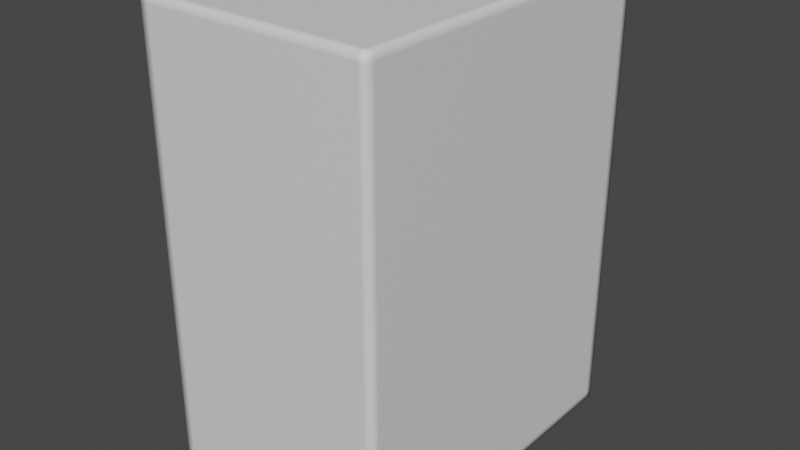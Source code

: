 # Source: Cigarettes.blend  (saved by Blender 3.3.6; exported with 4.5.12 LTS)
import bpy
from mathutils import Matrix  # noqa: F401  (used for matrix-valued properties, if any)

bpy.ops.wm.read_factory_settings(use_empty=True)
scene = bpy.context.scene
scene.name = 'Scene'

# ---- collections
col_collection = bpy.data.collections.new('Collection'); scene.collection.children.link(col_collection)

# ---- materials (node trees are filled in below, after node groups)
mat_material = bpy.data.materials.new('Material')
mat_material.alpha_threshold = 0.0
mat_material.use_transparent_shadow = False
mat_material.roughness = 0.5
mat_material.line_color = (0.0, 0.0, 0.0, 1.0)

# ---- material node trees
mat_material.use_nodes = True; mat_material.node_tree.nodes.clear()
_N = mat_material.node_tree.nodes; _L = mat_material.node_tree.links
n0 = _N.new('ShaderNodeOutputMaterial'); n0.name = 'Material Output'; n0.location = (300, 300)
n1 = _N.new('ShaderNodeBsdfPrincipled'); n1.name = 'Principled BSDF'; n1.location = (10, 300)
n1.distribution = 'GGX'
n1.subsurface_method = 'RANDOM_WALK_SKIN'
n1.inputs[3].default_value = 1.45
n1.inputs[27].default_value = (0.0, 0.0, 0.0, 1.0)
n1.inputs[28].default_value = 1.0
_L.new(n1.outputs[0], n0.inputs[0])
n0.is_active_output = True

# ---- world
world_world = bpy.data.worlds.new('World'); scene.world = world_world
world_world.use_nodes = True; world_world.node_tree.nodes.clear()
_N = world_world.node_tree.nodes; _L = world_world.node_tree.links
n0 = _N.new('ShaderNodeOutputWorld'); n0.name = 'World Output'; n0.location = (300, 300)
n1 = _N.new('ShaderNodeBackground'); n1.name = 'Background'; n1.location = (10, 300)
n1.inputs[0].default_value = (0.05088, 0.05088, 0.05088, 1.0)
_L.new(n1.outputs[0], n0.inputs[0])
n0.is_active_output = True
world_world.color = (0.05088, 0.05088, 0.05088)
world_world.use_sun_shadow = False
world_world.sun_shadow_jitter_overblur = 0.0

# ---- meshes
me_cube = bpy.data.meshes.new('Cube')
me_cube.from_pydata([(0.5, 0.75, 1.0), (0.5, 0.75, -1.0), (0.5, -0.75, 1.0), (0.5, -0.75, -1.0), (-0.5, 0.75, 1.0), (-0.5, 0.75, -1.0), (-0.5, -0.75, 1.0), (-0.5, -0.75, -1.0), (-0.5, 0.7125, -1.0), (-0.5, -0.7125, -1.0), (0.5, 0.7125, 1.0), (0.5, -0.7125, 1.0), (-0.5, -0.7125, 1.0), (-0.5, 0.7125, 1.0), (0.5, -0.7125, -1.0), (0.5, 0.7125, -1.0), (0.5, 0.75, 0.9667), (0.5, 0.75, -0.9667), (-0.5, -0.75, -0.9667), (-0.5, -0.75, 0.9667), (0.5, -0.75, 0.9667), (0.5, -0.75, -0.9667), (-0.5, 0.75, 0.9667), (-0.5, 0.75, -0.9667), (0.5, 0.7125, 0.9667), (0.5, 0.7125, -0.9667), (0.5, -0.7125, 0.9667), (0.5, -0.7125, -0.9667), (-0.5, -0.7125, 0.9667), (-0.5, -0.7125, -0.9667), (-0.5, 0.7125, 0.9667), (-0.5, 0.7125, -0.9667), (0.4667, 0.75, -1.0), (-0.4667, 0.75, -1.0), (0.4667, -0.75, 1.0), (-0.4667, -0.75, 1.0), (-0.4667, -0.75, -1.0), (0.4667, -0.75, -1.0), (-0.4667, 0.75, 1.0), (0.4667, 0.75, 1.0), (0.4667, 0.7125, -1.0), (-0.4667, 0.7125, -1.0), (0.4667, -0.7125, -1.0), (-0.4667, -0.7125, -1.0), (-0.4667, 0.7125, 1.0), (0.4667, 0.7125, 1.0), (-0.4667, -0.7125, 1.0), (0.4667, -0.7125, 1.0), (-0.4667, 0.75, -0.9667), (0.4667, 0.75, -0.9667), (-0.4667, 0.75, 0.9667), (0.4667, 0.75, 0.9667), (0.4667, -0.75, -0.9667), (-0.4667, -0.75, -0.9667), (0.4667, -0.75, 0.9667), (-0.4667, -0.75, 0.9667)], [], [(46, 12, 6, 35), (55, 35, 6, 19), (30, 13, 4, 22), (42, 14, 3, 37), (26, 11, 2, 20), (51, 39, 0, 16), (16, 0, 10, 24), (24, 10, 11, 26), (32, 1, 15, 40), (40, 15, 14, 42), (19, 6, 12, 28), (28, 12, 13, 30), (38, 4, 13, 44), (44, 13, 12, 46), (9, 29, 31, 8), (29, 28, 30, 31), (7, 18, 29, 9), (18, 19, 28, 29), (15, 25, 27, 14), (25, 24, 26, 27), (1, 17, 25, 15), (17, 16, 24, 25), (32, 49, 17, 1), (49, 51, 16, 17), (14, 27, 21, 3), (27, 26, 20, 21), (8, 31, 23, 5), (31, 30, 22, 23), (36, 53, 18, 7), (53, 55, 19, 18), (21, 20, 54, 52), (52, 54, 55, 53), (3, 21, 52, 37), (37, 52, 53, 36), (23, 22, 50, 48), (48, 50, 51, 49), (5, 23, 48, 33), (33, 48, 49, 32), (10, 45, 47, 11), (45, 44, 46, 47), (0, 39, 45, 10), (39, 38, 44, 45), (8, 41, 43, 9), (41, 40, 42, 43), (5, 33, 41, 8), (33, 32, 40, 41), (22, 4, 38, 50), (50, 38, 39, 51), (9, 43, 36, 7), (43, 42, 37, 36), (20, 2, 34, 54), (54, 34, 35, 55), (11, 47, 34, 2), (47, 46, 35, 34)])
me_cube.polygons.foreach_set('use_smooth', [True] * 54)
_uv = me_cube.uv_layers.new(name='UVMap')
_uv.uv.foreach_set('vector', [0.7917, 0.6667, 0.875, 0.6667, 0.875, 0.75, 0.7917, 0.75, 0.5417, 0.9167, 0.625, 0.9167, 0.625, 1.0, 0.5417, 1.0, 0.5417, 0.1667, 0.625, 0.1667, 0.625, 0.25, 0.5417, 0.25, 0.2917, 0.6667, 0.375, 0.6667, 0.375, 0.75, 0.2917, 0.75, 0.5417, 0.6667, 0.625, 0.6667, 0.625, 0.75, 0.5417, 0.75, 0.5417, 0.4167, 0.625, 0.4167, 0.625, 0.5, 0.5417, 0.5, 0.5417, 0.5, 0.625, 0.5, 0.625, 0.5833, 0.5417, 0.5833, 0.5417, 0.5833, 0.625, 0.5833, 0.625, 0.6667, 0.5417, 0.6667, 0.2917, 0.5, 0.375, 0.5, 0.375, 0.5833, 0.2917, 0.5833, 0.2917, 0.5833, 0.375, 0.5833, 0.375, 0.6667, 0.2917, 0.6667, 0.5417, 0.0, 0.625, 0.0, 0.625, 0.08333, 0.5417, 0.08333, 0.5417, 0.08333, 0.625, 0.08333, 0.625, 0.1667, 0.5417, 0.1667, 0.7917, 0.5, 0.875, 0.5, 0.875, 0.5833, 0.7917, 0.5833, 0.7917, 0.5833, 0.875, 0.5833, 0.875, 0.6667, 0.7917, 0.6667, 0.375, 0.08333, 0.4583, 0.08333, 0.4583, 0.1667, 0.375, 0.1667, 0.4583, 0.08333, 0.5417, 0.08333, 0.5417, 0.1667, 0.4583, 0.1667, 0.375, 0.0, 0.4583, 0.0, 0.4583, 0.08333, 0.375, 0.08333, 0.4583, 0.0, 0.5417, 0.0, 0.5417, 0.08333, 0.4583, 0.08333, 0.375, 0.5833, 0.4583, 0.5833, 0.4583, 0.6667, 0.375, 0.6667, 0.4583, 0.5833, 0.5417, 0.5833, 0.5417, 0.6667, 0.4583, 0.6667, 0.375, 0.5, 0.4583, 0.5, 0.4583, 0.5833, 0.375, 0.5833, 0.4583, 0.5, 0.5417, 0.5, 0.5417, 0.5833, 0.4583, 0.5833, 0.375, 0.4167, 0.4583, 0.4167, 0.4583, 0.5, 0.375, 0.5, 0.4583, 0.4167, 0.5417, 0.4167, 0.5417, 0.5, 0.4583, 0.5, 0.375, 0.6667, 0.4583, 0.6667, 0.4583, 0.75, 0.375, 0.75, 0.4583, 0.6667, 0.5417, 0.6667, 0.5417, 0.75, 0.4583, 0.75, 0.375, 0.1667, 0.4583, 0.1667, 0.4583, 0.25, 0.375, 0.25, 0.4583, 0.1667, 0.5417, 0.1667, 0.5417, 0.25, 0.4583, 0.25, 0.375, 0.9167, 0.4583, 0.9167, 0.4583, 1.0, 0.375, 1.0, 0.4583, 0.9167, 0.5417, 0.9167, 0.5417, 1.0, 0.4583, 1.0, 0.4583, 0.75, 0.5417, 0.75, 0.5417, 0.8333, 0.4583, 0.8333, 0.4583, 0.8333, 0.5417, 0.8333, 0.5417, 0.9167, 0.4583, 0.9167, 0.375, 0.75, 0.4583, 0.75, 0.4583, 0.8333, 0.375, 0.8333, 0.375, 0.8333, 0.4583, 0.8333, 0.4583, 0.9167, 0.375, 0.9167, 0.4583, 0.25, 0.5417, 0.25, 0.5417, 0.3333, 0.4583, 0.3333, 0.4583, 0.3333, 0.5417, 0.3333, 0.5417, 0.4167, 0.4583, 0.4167, 0.375, 0.25, 0.4583, 0.25, 0.4583, 0.3333, 0.375, 0.3333, 0.375, 0.3333, 0.4583, 0.3333, 0.4583, 0.4167, 0.375, 0.4167, 0.625, 0.5833, 0.7083, 0.5833, 0.7083, 0.6667, 0.625, 0.6667, 0.7083, 0.5833, 0.7917, 0.5833, 0.7917, 0.6667, 0.7083, 0.6667, 0.625, 0.5, 0.7083, 0.5, 0.7083, 0.5833, 0.625, 0.5833, 0.7083, 0.5, 0.7917, 0.5, 0.7917, 0.5833, 0.7083, 0.5833, 0.125, 0.5833, 0.2083, 0.5833, 0.2083, 0.6667, 0.125, 0.6667, 0.2083, 0.5833, 0.2917, 0.5833, 0.2917, 0.6667, 0.2083, 0.6667, 0.125, 0.5, 0.2083, 0.5, 0.2083, 0.5833, 0.125, 0.5833, 0.2083, 0.5, 0.2917, 0.5, 0.2917, 0.5833, 0.2083, 0.5833, 0.5417, 0.25, 0.625, 0.25, 0.625, 0.3333, 0.5417, 0.3333, 0.5417, 0.3333, 0.625, 0.3333, 0.625, 0.4167, 0.5417, 0.4167, 0.125, 0.6667, 0.2083, 0.6667, 0.2083, 0.75, 0.125, 0.75, 0.2083, 0.6667, 0.2917, 0.6667, 0.2917, 0.75, 0.2083, 0.75, 0.5417, 0.75, 0.625, 0.75, 0.625, 0.8333, 0.5417, 0.8333, 0.5417, 0.8333, 0.625, 0.8333, 0.625, 0.9167, 0.5417, 0.9167, 0.625, 0.6667, 0.7083, 0.6667, 0.7083, 0.75, 0.625, 0.75, 0.7083, 0.6667, 0.7917, 0.6667, 0.7917, 0.75, 0.7083, 0.75])
me_cube.materials.append(mat_material)
me_cube.use_mirror_vertex_groups = False
me_cube.update()

# ---- objects
ob_cube = bpy.data.objects.new('Cube', me_cube)

# ---- transforms, parenting, visibility, modifiers, constraints
ob_cube.location = (0.0, 0.0, 0.0)
ob_cube.lock_rotations_4d = False
ob_cube.empty_display_type = 'ARROWS'
ob_cube.lineart.crease_threshold = 0.0

# ---- collection membership
col_collection.objects.link(ob_cube)

# ---- scene / render settings (as saved in the file)
scene.frame_start = 1; scene.frame_end = 250; scene.frame_set(1)
scene.render.engine = 'BLENDER_EEVEE_NEXT'
scene.cycles.sampling_pattern = 'TABULATED_SOBOL'
scene.cycles.use_light_tree = False
scene.view_settings.view_transform = 'Filmic'
bpy.context.view_layer.update()

# ---- added for rendering (the .blend has no active camera and no usable light): camera, sun
cam_auto = bpy.data.cameras.new('AutoCamera')
cam_auto.lens = 50.0
cam_auto.sensor_width = 36.0
cam_auto.clip_end = 1000.0
ob_auto_camera = bpy.data.objects.new('AutoCamera', cam_auto)
scene.collection.objects.link(ob_auto_camera)
ob_auto_camera.location = (2.49124, -2.98949, 1.99299)
ob_auto_camera.rotation_euler = (1.09748, -7.21219e-08, 0.694738)
scene.camera = ob_auto_camera
light_auto_sun = bpy.data.lights.new('AutoSun', 'SUN')
light_auto_sun.energy = 3.0
light_auto_sun.angle = 0.0523599
ob_auto_sun = bpy.data.objects.new('AutoSun', light_auto_sun)
scene.collection.objects.link(ob_auto_sun)
ob_auto_sun.rotation_euler = (0.872665, 0.174533, 0.523599)
bpy.context.view_layer.update()
